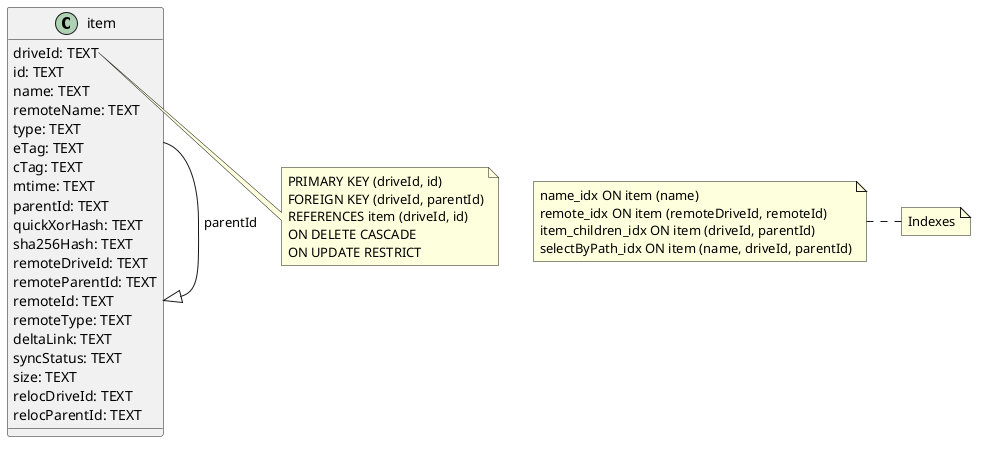

The diagram above was rendered by PlantUML. Its source (embedded in the PNG):
@startuml

class item {
    driveId: TEXT
    id: TEXT
    name: TEXT
    remoteName: TEXT
    type: TEXT
    eTag: TEXT
    cTag: TEXT
    mtime: TEXT
    parentId: TEXT
    quickXorHash: TEXT
    sha256Hash: TEXT
    remoteDriveId: TEXT
    remoteParentId: TEXT
    remoteId: TEXT
    remoteType: TEXT
    deltaLink: TEXT
    syncStatus: TEXT
    size: TEXT
    relocDriveId: TEXT
    relocParentId: TEXT
}

note right of item::driveId
  PRIMARY KEY (driveId, id)
  FOREIGN KEY (driveId, parentId)
  REFERENCES item (driveId, id)
  ON DELETE CASCADE
  ON UPDATE RESTRICT
end note

item --|> item : parentId

note "Indexes" as N1
note left of N1
  name_idx ON item (name)
  remote_idx ON item (remoteDriveId, remoteId)
  item_children_idx ON item (driveId, parentId)
  selectByPath_idx ON item (name, driveId, parentId)
end note

@enduml